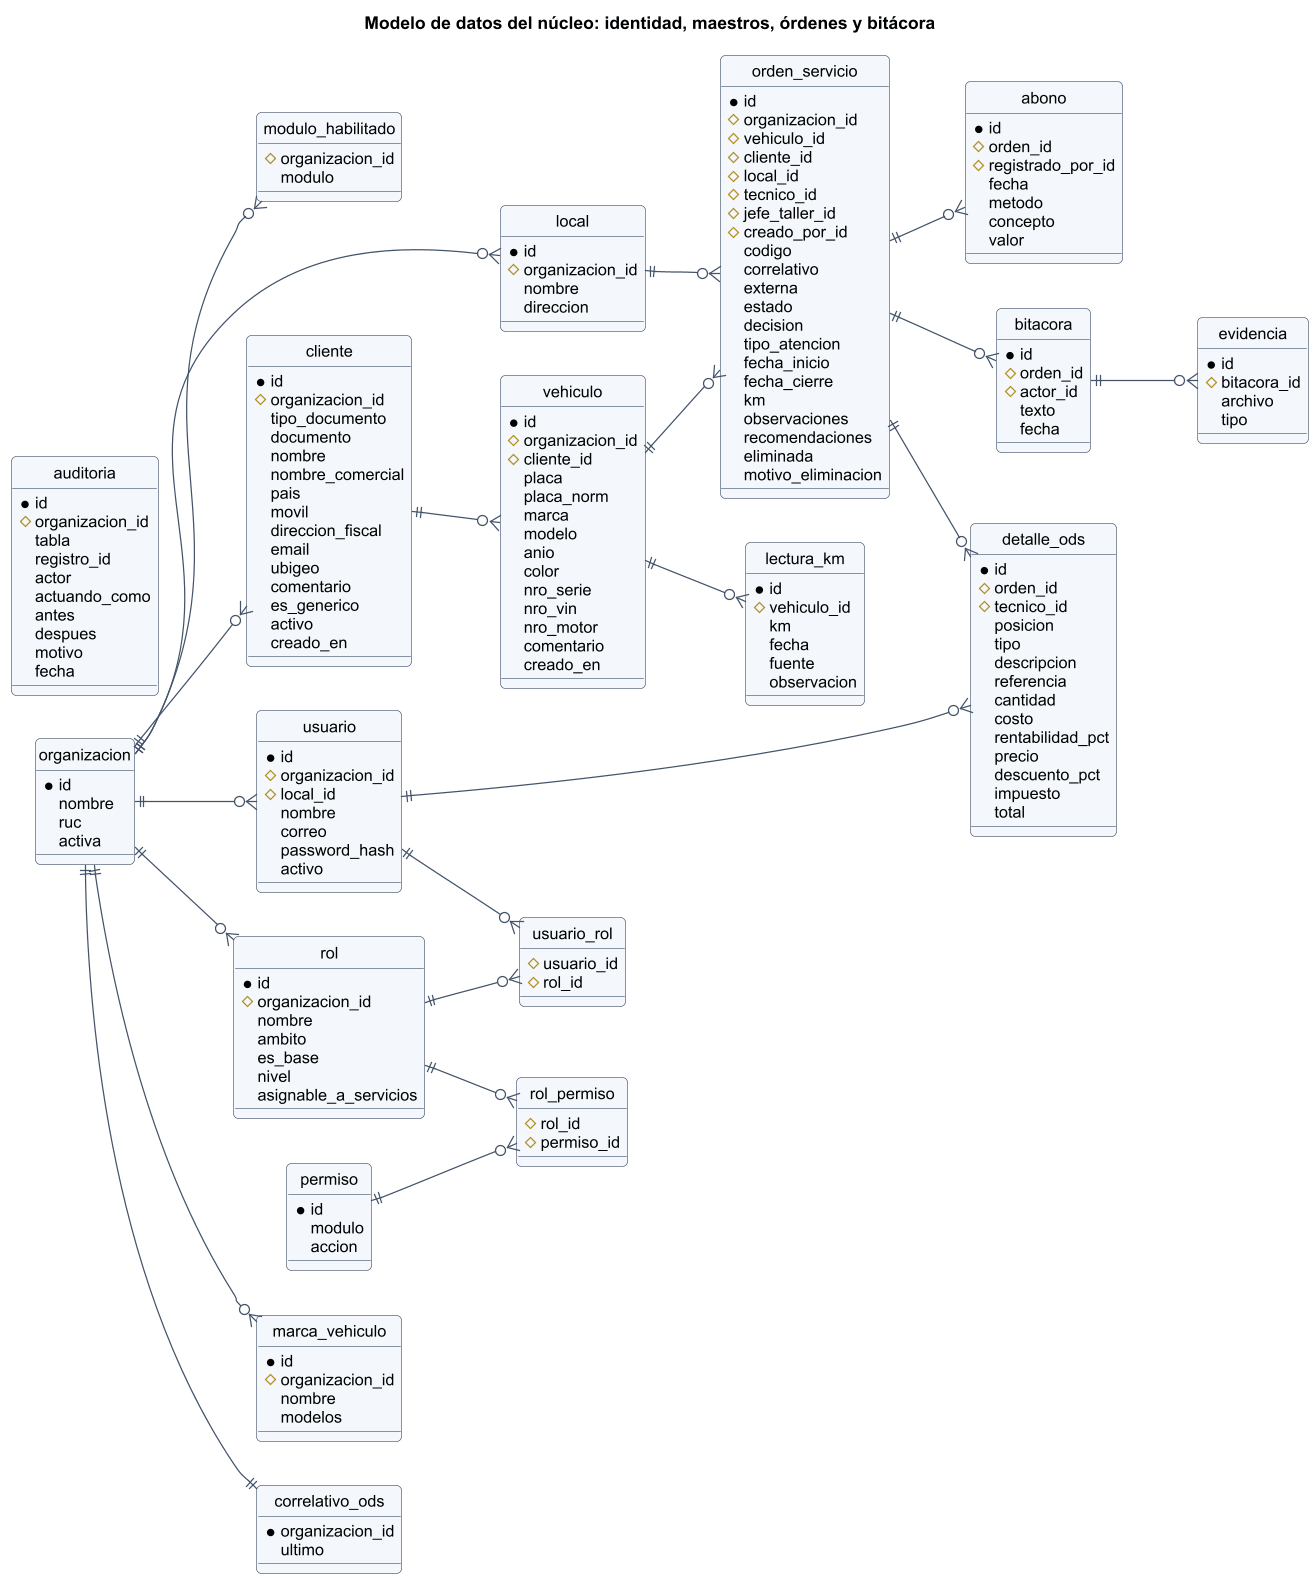

The diagram above was rendered by PlantUML. Its source (embedded in the PNG):
@startuml
skinparam shadowing false
skinparam defaultFontName Arial
skinparam defaultFontSize 13
skinparam dpi 120
skinparam roundCorner 8
skinparam ArrowColor #44546a
skinparam ClassBackgroundColor #f4f8fc
skinparam ClassBorderColor #44546a
skinparam PackageBackgroundColor #ffffff
skinparam NoteBackgroundColor #fff8e1

title Modelo de datos del núcleo: identidad, maestros, órdenes y bitácora
hide circle
left to right direction
entity organizacion {
  *id
  nombre
  ruc
  activa
}
entity modulo_habilitado {
  #organizacion_id
  modulo
}
entity local {
  *id
  #organizacion_id
  nombre
  direccion
}
entity rol {
  *id
  #organizacion_id
  nombre
  ambito
  es_base
  nivel
  asignable_a_servicios
}
entity permiso {
  *id
  modulo
  accion
}
entity rol_permiso {
  #rol_id
  #permiso_id
}
entity usuario {
  *id
  #organizacion_id
  #local_id
  nombre
  correo
  password_hash
  activo
}
entity usuario_rol {
  #usuario_id
  #rol_id
}
entity cliente {
  *id
  #organizacion_id
  tipo_documento
  documento
  nombre
  nombre_comercial
  pais
  movil
  direccion_fiscal
  email
  ubigeo
  comentario
  es_generico
  activo
  creado_en
}
entity vehiculo {
  *id
  #organizacion_id
  #cliente_id
  placa
  placa_norm
  marca
  modelo
  anio
  color
  nro_serie
  nro_vin
  nro_motor
  comentario
  creado_en
}
entity marca_vehiculo {
  *id
  #organizacion_id
  nombre
  modelos
}
entity lectura_km {
  *id
  #vehiculo_id
  km
  fecha
  fuente
  observacion
}
entity orden_servicio {
  *id
  #organizacion_id
  #vehiculo_id
  #cliente_id
  #local_id
  #tecnico_id
  #jefe_taller_id
  #creado_por_id
  codigo
  correlativo
  externa
  estado
  decision
  tipo_atencion
  fecha_inicio
  fecha_cierre
  km
  observaciones
  recomendaciones
  eliminada
  motivo_eliminacion
}
entity correlativo_ods {
  *organizacion_id
  ultimo
}
entity abono {
  *id
  #orden_id
  #registrado_por_id
  fecha
  metodo
  concepto
  valor
}
entity detalle_ods {
  *id
  #orden_id
  #tecnico_id
  posicion
  tipo
  descripcion
  referencia
  cantidad
  costo
  rentabilidad_pct
  precio
  descuento_pct
  impuesto
  total
}
entity bitacora {
  *id
  #orden_id
  #actor_id
  texto
  fecha
}
entity evidencia {
  *id
  #bitacora_id
  archivo
  tipo
}
entity auditoria {
  *id
  #organizacion_id
  tabla
  registro_id
  actor
  actuando_como
  antes
  despues
  motivo
  fecha
}
organizacion ||--o{ local
organizacion ||--o{ modulo_habilitado
organizacion ||--o{ rol
organizacion ||--o{ usuario
rol ||--o{ usuario_rol
usuario ||--o{ usuario_rol
rol ||--o{ rol_permiso
permiso ||--o{ rol_permiso
organizacion ||--o{ cliente
organizacion ||--o{ marca_vehiculo
cliente ||--o{ vehiculo
vehiculo ||--o{ lectura_km
vehiculo ||--o{ orden_servicio
orden_servicio ||--o{ abono
organizacion ||--|| correlativo_ods
local ||--o{ orden_servicio
orden_servicio ||--o{ detalle_ods
orden_servicio ||--o{ bitacora
bitacora ||--o{ evidencia
usuario ||--o{ detalle_ods
@enduml